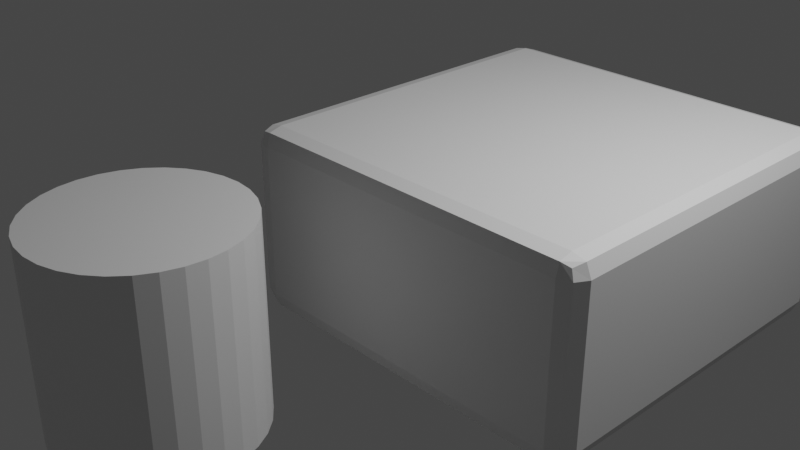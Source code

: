 # Source: plugblok.blend  (saved by Blender 2.93.21; exported with 4.5.12 LTS)
import bpy
from mathutils import Matrix  # noqa: F401  (used for matrix-valued properties, if any)

bpy.ops.wm.read_factory_settings(use_empty=True)
scene = bpy.context.scene
scene.name = 'Scene'

# ---- collections
col_collection = bpy.data.collections.new('Collection'); scene.collection.children.link(col_collection)

# ---- materials (node trees are filled in below, after node groups)
mat_material = bpy.data.materials.new('Material')
mat_material.alpha_threshold = 0.0
mat_material.use_transparent_shadow = False
mat_material.line_color = (0.0, 0.0, 0.0, 1.0)

# ---- material node trees
mat_material.use_nodes = True; mat_material.node_tree.nodes.clear()
_N = mat_material.node_tree.nodes; _L = mat_material.node_tree.links
n0 = _N.new('ShaderNodeOutputMaterial'); n0.name = 'Material Output'; n0.location = (300, 300)
n1 = _N.new('ShaderNodeBsdfPrincipled'); n1.name = 'Principled BSDF'; n1.location = (10, 300)
n1.distribution = 'GGX'
n1.subsurface_method = 'BURLEY'
n1.inputs[2].default_value = 0.4
n1.inputs[3].default_value = 1.45
n1.inputs[27].default_value = (0.0, 0.0, 0.0, 1.0)
n1.inputs[28].default_value = 1.0
_L.new(n1.outputs[0], n0.inputs[0])
n0.is_active_output = True

# ---- world
world_world = bpy.data.worlds.new('World'); scene.world = world_world
world_world.use_nodes = True; world_world.node_tree.nodes.clear()
_N = world_world.node_tree.nodes; _L = world_world.node_tree.links
n0 = _N.new('ShaderNodeOutputWorld'); n0.name = 'World Output'; n0.location = (300, 300)
n1 = _N.new('ShaderNodeBackground'); n1.name = 'Background'; n1.location = (10, 300)
n1.inputs[0].default_value = (0.05088, 0.05088, 0.05088, 1.0)
_L.new(n1.outputs[0], n0.inputs[0])
n0.is_active_output = True
world_world.color = (0.05088, 0.05088, 0.05088)
world_world.use_sun_shadow = False
world_world.sun_shadow_jitter_overblur = 0.0

# ---- cameras
cam_camera = bpy.data.cameras.new('Camera')
cam_camera.clip_end = 100.0
cam_camera.ortho_scale = 7.314

# ---- lights
light_light = bpy.data.lights.new('Light', 'POINT')
light_light.transmission_factor = 0.0
light_light.energy = 1000.0
light_light.shadow_soft_size = 0.1
light_light.shadow_maximum_resolution = 0.006
light_light.use_absolute_resolution = True

# ---- meshes
me_cube = bpy.data.meshes.new('Cube')
me_cube.from_pydata([(2.911, 2.903, 0.9203), (2.908, 2.897, -0.9309), (2.892, -0.9296, 0.9278), (2.908, -0.9182, -0.9182), (-0.916, 2.909, 0.9141), (-0.9141, 2.909, -0.9393), (-0.9249, -0.9337, 0.9373), (-0.913, -0.9144, -0.9218), (-0.9533, 2.805, -0.9493), (2.942, 2.805, 0.9634), (-0.9471, 2.805, 0.9699), (2.935, 2.805, -0.9559), (2.796, 2.947, -0.9581), (2.796, -0.9616, 0.9612), (2.796, -0.9545, -0.9614), (2.796, 2.943, 0.9544), (2.796, 2.805, -1.0), (2.796, 2.805, 1.0), (-0.9533, -0.8204, -0.9493), (2.942, -0.8204, 0.9634), (-0.9471, -0.8204, 0.9699), (2.935, -0.8204, -0.9559), (2.796, -0.8204, -1.0), (2.796, -0.8204, 1.0), (-0.8079, 2.947, -0.9581), (-0.8079, -0.9616, 0.9612), (-0.8079, 2.805, -1.0), (-0.8079, -0.9545, -0.9614), (-0.8079, 2.943, 0.9544), (-0.8079, 2.805, 1.0), (-0.8079, -0.8204, -1.0), (-0.8079, -0.8204, 1.0), (2.934, 2.929, 0.8241), (-0.9544, -0.9645, 0.8241), (2.928, -0.9475, 0.8241), (-0.9657, 2.953, 0.8241), (3.0, 2.805, 0.8241), (-1.0, 2.805, 0.8241), (2.796, 3.0, 0.8241), (2.796, -1.0, 0.8241), (-1.0, -0.8204, 0.8241), (3.0, -0.8204, 0.8241), (-0.8079, 3.0, 0.8241), (-0.8079, -1.0, 0.8241), (2.934, 2.929, -0.8158), (2.928, -0.9475, -0.8158), (-0.9657, 2.953, -0.8158), (3.0, 2.805, -0.8158), (-1.0, 2.805, -0.8158), (2.796, 3.0, -0.8158), (2.796, -1.0, -0.8158), (-1.0, -0.8204, -0.8158), (3.0, -0.8204, -0.8158), (-0.8079, 3.0, -0.8158), (-0.8079, -1.0, -0.8158), (-0.9544, -0.9645, -0.8158), (0.0, -1.915, -1.0), (0.0, -1.915, 1.0), (0.1951, -1.934, -1.0), (0.1951, -1.934, 1.0), (0.3827, -1.991, -1.0), (0.3827, -1.991, 1.0), (0.5556, -2.084, -1.0), (0.5556, -2.084, 1.0), (0.7071, -2.208, -1.0), (0.7071, -2.208, 1.0), (0.8315, -2.359, -1.0), (0.8315, -2.359, 1.0), (0.9239, -2.532, -1.0), (0.9239, -2.532, 1.0), (0.9808, -2.72, -1.0), (0.9808, -2.72, 1.0), (1.0, -2.915, -1.0), (1.0, -2.915, 1.0), (0.9808, -3.11, -1.0), (0.9808, -3.11, 1.0), (0.9239, -3.298, -1.0), (0.9239, -3.298, 1.0), (0.8315, -3.471, -1.0), (0.8315, -3.471, 1.0), (0.7071, -3.622, -1.0), (0.7071, -3.622, 1.0), (0.5556, -3.747, -1.0), (0.5556, -3.747, 1.0), (0.3827, -3.839, -1.0), (0.3827, -3.839, 1.0), (0.1951, -3.896, -1.0), (0.1951, -3.896, 1.0), (-8.742e-08, -3.915, -1.0), (-8.742e-08, -3.915, 1.0), (-0.1951, -3.896, -1.0), (-0.1951, -3.896, 1.0), (-0.3827, -3.839, -1.0), (-0.3827, -3.839, 1.0), (-0.5556, -3.747, -1.0), (-0.5556, -3.747, 1.0), (-0.7071, -3.622, -1.0), (-0.7071, -3.622, 1.0), (-0.8315, -3.471, -1.0), (-0.8315, -3.471, 1.0), (-0.9239, -3.298, -1.0), (-0.9239, -3.298, 1.0), (-0.9808, -3.11, -1.0), (-0.9808, -3.11, 1.0), (-1.0, -2.915, -1.0), (-1.0, -2.915, 1.0), (-0.9808, -2.72, -1.0), (-0.9808, -2.72, 1.0), (-0.9239, -2.532, -1.0), (-0.9239, -2.532, 1.0), (-0.8315, -2.359, -1.0), (-0.8315, -2.359, 1.0), (-0.7071, -2.208, -1.0), (-0.7071, -2.208, 1.0), (-0.5556, -2.084, -1.0), (-0.5556, -2.084, 1.0), (-0.3827, -1.991, -1.0), (-0.3827, -1.991, 1.0), (-0.1951, -1.934, -1.0), (-0.1951, -1.934, 1.0)], [], [(31, 20, 6, 25), (43, 25, 6, 33), (37, 10, 4, 35), (22, 21, 3, 14), (41, 19, 2, 34), (38, 15, 0, 32), (32, 0, 9, 36), (12, 1, 11, 16), (40, 20, 10, 37), (28, 4, 10, 29), (0, 15, 17, 9), (24, 12, 16, 26), (42, 28, 15, 38), (30, 22, 14, 27), (34, 2, 13, 39), (19, 23, 13, 2), (9, 17, 23, 19), (26, 16, 22, 30), (33, 6, 20, 40), (36, 9, 19, 41), (16, 11, 21, 22), (29, 10, 20, 31), (17, 29, 31, 23), (8, 26, 30, 18), (18, 30, 27, 7), (35, 4, 28, 42), (5, 24, 26, 8), (15, 28, 29, 17), (39, 13, 25, 43), (23, 31, 25, 13), (50, 39, 43, 54), (46, 35, 42, 53), (47, 36, 41, 52), (55, 33, 40, 51), (45, 34, 39, 50), (53, 42, 38, 49), (51, 40, 37, 48), (44, 32, 36, 47), (49, 38, 32, 44), (52, 41, 34, 45), (48, 37, 35, 46), (54, 43, 33, 55), (27, 54, 55, 7), (8, 48, 46, 5), (21, 52, 45, 3), (12, 49, 44, 1), (1, 44, 47, 11), (18, 51, 48, 8), (24, 53, 49, 12), (3, 45, 50, 14), (7, 55, 51, 18), (11, 47, 52, 21), (5, 46, 53, 24), (14, 50, 54, 27), (56, 57, 59, 58), (58, 59, 61, 60), (60, 61, 63, 62), (62, 63, 65, 64), (64, 65, 67, 66), (66, 67, 69, 68), (68, 69, 71, 70), (70, 71, 73, 72), (72, 73, 75, 74), (74, 75, 77, 76), (76, 77, 79, 78), (78, 79, 81, 80), (80, 81, 83, 82), (82, 83, 85, 84), (84, 85, 87, 86), (86, 87, 89, 88), (88, 89, 91, 90), (90, 91, 93, 92), (92, 93, 95, 94), (94, 95, 97, 96), (96, 97, 99, 98), (98, 99, 101, 100), (100, 101, 103, 102), (102, 103, 105, 104), (104, 105, 107, 106), (106, 107, 109, 108), (108, 109, 111, 110), (110, 111, 113, 112), (112, 113, 115, 114), (114, 115, 117, 116), (59, 57, 119, 117, 115, 113, 111, 109, 107, 105, 103, 101, 99, 97, 95, 93, 91, 89, 87, 85, 83, 81, 79, 77, 75, 73, 71, 69, 67, 65, 63, 61), (116, 117, 119, 118), (118, 119, 57, 56), (56, 58, 60, 62, 64, 66, 68, 70, 72, 74, 76, 78, 80, 82, 84, 86, 88, 90, 92, 94, 96, 98, 100, 102, 104, 106, 108, 110, 112, 114, 116, 118)])
_uv = me_cube.uv_layers.new(name='UVMap')
_uv.uv.foreach_set('vector', [0.8119, 0.6875, 0.875, 0.6875, 0.875, 0.75, 0.8119, 0.75, 0.5, 0.9369, 0.625, 0.9369, 0.625, 1.0, 0.5, 1.0, 0.5, 0.125, 0.625, 0.125, 0.625, 0.25, 0.5, 0.25, 0.25, 0.6875, 0.375, 0.6875, 0.375, 0.75, 0.25, 0.75, 0.5, 0.6875, 0.625, 0.6875, 0.625, 0.75, 0.5, 0.75, 0.5, 0.375, 0.625, 0.375, 0.625, 0.5, 0.5, 0.5, 0.5, 0.5, 0.625, 0.5, 0.625, 0.625, 0.5, 0.625, 0.25, 0.5, 0.375, 0.5, 0.375, 0.625, 0.25, 0.625, 0.5, 0.0625, 0.625, 0.0625, 0.625, 0.125, 0.5, 0.125, 0.8119, 0.5, 0.875, 0.5, 0.875, 0.625, 0.8119, 0.625, 0.625, 0.5, 0.75, 0.5, 0.75, 0.625, 0.625, 0.625, 0.1881, 0.5, 0.25, 0.5, 0.25, 0.625, 0.1881, 0.625, 0.5, 0.3131, 0.625, 0.3131, 0.625, 0.375, 0.5, 0.375, 0.1881, 0.6875, 0.25, 0.6875, 0.25, 0.75, 0.1881, 0.75, 0.5, 0.75, 0.625, 0.75, 0.625, 0.875, 0.5, 0.875, 0.625, 0.6875, 0.75, 0.6875, 0.75, 0.75, 0.625, 0.75, 0.625, 0.625, 0.75, 0.625, 0.75, 0.6875, 0.625, 0.6875, 0.1881, 0.625, 0.25, 0.625, 0.25, 0.6875, 0.1881, 0.6875, 0.5, 0.0, 0.625, 0.0, 0.625, 0.0625, 0.5, 0.0625, 0.5, 0.625, 0.625, 0.625, 0.625, 0.6875, 0.5, 0.6875, 0.25, 0.625, 0.375, 0.625, 0.375, 0.6875, 0.25, 0.6875, 0.8119, 0.625, 0.875, 0.625, 0.875, 0.6875, 0.8119, 0.6875, 0.75, 0.625, 0.8119, 0.625, 0.8119, 0.6875, 0.75, 0.6875, 0.125, 0.625, 0.1881, 0.625, 0.1881, 0.6875, 0.125, 0.6875, 0.125, 0.6875, 0.1881, 0.6875, 0.1881, 0.75, 0.125, 0.75, 0.5, 0.25, 0.625, 0.25, 0.625, 0.3131, 0.5, 0.3131, 0.125, 0.5, 0.1881, 0.5, 0.1881, 0.625, 0.125, 0.625, 0.75, 0.5, 0.8119, 0.5, 0.8119, 0.625, 0.75, 0.625, 0.5, 0.875, 0.625, 0.875, 0.625, 0.9369, 0.5, 0.9369, 0.75, 0.6875, 0.8119, 0.6875, 0.8119, 0.75, 0.75, 0.75, 0.4385, 0.875, 0.5, 0.875, 0.5, 0.9369, 0.4385, 0.9369, 0.4385, 0.25, 0.5, 0.25, 0.5, 0.3131, 0.4385, 0.3131, 0.4385, 0.625, 0.5, 0.625, 0.5, 0.6875, 0.4385, 0.6875, 0.4385, 0.0, 0.5, 0.0, 0.5, 0.0625, 0.4385, 0.0625, 0.4385, 0.75, 0.5, 0.75, 0.5, 0.875, 0.4385, 0.875, 0.4385, 0.3131, 0.5, 0.3131, 0.5, 0.375, 0.4385, 0.375, 0.4385, 0.0625, 0.5, 0.0625, 0.5, 0.125, 0.4385, 0.125, 0.4385, 0.5, 0.5, 0.5, 0.5, 0.625, 0.4385, 0.625, 0.4385, 0.375, 0.5, 0.375, 0.5, 0.5, 0.4385, 0.5, 0.4385, 0.6875, 0.5, 0.6875, 0.5, 0.75, 0.4385, 0.75, 0.4385, 0.125, 0.5, 0.125, 0.5, 0.25, 0.4385, 0.25, 0.4385, 0.9369, 0.5, 0.9369, 0.5, 1.0, 0.4385, 1.0, 0.375, 0.9369, 0.4385, 0.9369, 0.4385, 1.0, 0.375, 1.0, 0.375, 0.125, 0.4385, 0.125, 0.4385, 0.25, 0.375, 0.25, 0.375, 0.6875, 0.4385, 0.6875, 0.4385, 0.75, 0.375, 0.75, 0.375, 0.375, 0.4385, 0.375, 0.4385, 0.5, 0.375, 0.5, 0.375, 0.5, 0.4385, 0.5, 0.4385, 0.625, 0.375, 0.625, 0.375, 0.0625, 0.4385, 0.0625, 0.4385, 0.125, 0.375, 0.125, 0.375, 0.3131, 0.4385, 0.3131, 0.4385, 0.375, 0.375, 0.375, 0.375, 0.75, 0.4385, 0.75, 0.4385, 0.875, 0.375, 0.875, 0.375, 0.0, 0.4385, 0.0, 0.4385, 0.0625, 0.375, 0.0625, 0.375, 0.625, 0.4385, 0.625, 0.4385, 0.6875, 0.375, 0.6875, 0.375, 0.25, 0.4385, 0.25, 0.4385, 0.3131, 0.375, 0.3131, 0.375, 0.875, 0.4385, 0.875, 0.4385, 0.9369, 0.375, 0.9369, 1.0, 0.5, 1.0, 1.0, 0.9688, 1.0, 0.9688, 0.5, 0.9688, 0.5, 0.9688, 1.0, 0.9375, 1.0, 0.9375, 0.5, 0.9375, 0.5, 0.9375, 1.0, 0.9062, 1.0, 0.9062, 0.5, 0.9062, 0.5, 0.9062, 1.0, 0.875, 1.0, 0.875, 0.5, 0.875, 0.5, 0.875, 1.0, 0.8438, 1.0, 0.8438, 0.5, 0.8438, 0.5, 0.8438, 1.0, 0.8125, 1.0, 0.8125, 0.5, 0.8125, 0.5, 0.8125, 1.0, 0.7812, 1.0, 0.7812, 0.5, 0.7812, 0.5, 0.7812, 1.0, 0.75, 1.0, 0.75, 0.5, 0.75, 0.5, 0.75, 1.0, 0.7188, 1.0, 0.7188, 0.5, 0.7188, 0.5, 0.7188, 1.0, 0.6875, 1.0, 0.6875, 0.5, 0.6875, 0.5, 0.6875, 1.0, 0.6562, 1.0, 0.6562, 0.5, 0.6562, 0.5, 0.6562, 1.0, 0.625, 1.0, 0.625, 0.5, 0.625, 0.5, 0.625, 1.0, 0.5938, 1.0, 0.5938, 0.5, 0.5938, 0.5, 0.5938, 1.0, 0.5625, 1.0, 0.5625, 0.5, 0.5625, 0.5, 0.5625, 1.0, 0.5312, 1.0, 0.5312, 0.5, 0.5312, 0.5, 0.5312, 1.0, 0.5, 1.0, 0.5, 0.5, 0.5, 0.5, 0.5, 1.0, 0.4688, 1.0, 0.4688, 0.5, 0.4688, 0.5, 0.4688, 1.0, 0.4375, 1.0, 0.4375, 0.5, 0.4375, 0.5, 0.4375, 1.0, 0.4062, 1.0, 0.4062, 0.5, 0.4062, 0.5, 0.4062, 1.0, 0.375, 1.0, 0.375, 0.5, 0.375, 0.5, 0.375, 1.0, 0.3438, 1.0, 0.3438, 0.5, 0.3438, 0.5, 0.3438, 1.0, 0.3125, 1.0, 0.3125, 0.5, 0.3125, 0.5, 0.3125, 1.0, 0.2812, 1.0, 0.2812, 0.5, 0.2812, 0.5, 0.2812, 1.0, 0.25, 1.0, 0.25, 0.5, 0.25, 0.5, 0.25, 1.0, 0.2188, 1.0, 0.2188, 0.5, 0.2188, 0.5, 0.2188, 1.0, 0.1875, 1.0, 0.1875, 0.5, 0.1875, 0.5, 0.1875, 1.0, 0.1562, 1.0, 0.1562, 0.5, 0.1562, 0.5, 0.1562, 1.0, 0.125, 1.0, 0.125, 0.5, 0.125, 0.5, 0.125, 1.0, 0.09375, 1.0, 0.09375, 0.5, 0.09375, 0.5, 0.09375, 1.0, 0.0625, 1.0, 0.0625, 0.5, 0.2968, 0.4854, 0.25, 0.49, 0.2032, 0.4854, 0.1582, 0.4717, 0.1167, 0.4496, 0.08029, 0.4197, 0.05045, 0.3833, 0.02827, 0.3418, 0.01461, 0.2968, 0.01, 0.25, 0.01461, 0.2032, 0.02827, 0.1582, 0.05045, 0.1167, 0.08029, 0.08029, 0.1167, 0.05045, 0.1582, 0.02827, 0.2032, 0.01461, 0.25, 0.01, 0.2968, 0.01461, 0.3418, 0.02827, 0.3833, 0.05045, 0.4197, 0.08029, 0.4496, 0.1167, 0.4717, 0.1582, 0.4854, 0.2032, 0.49, 0.25, 0.4854, 0.2968, 0.4717, 0.3418, 0.4496, 0.3833, 0.4197, 0.4197, 0.3833, 0.4496, 0.3418, 0.4717, 0.0625, 0.5, 0.0625, 1.0, 0.03125, 1.0, 0.03125, 0.5, 0.03125, 0.5, 0.03125, 1.0, 0.0, 1.0, 0.0, 0.5, 0.75, 0.49, 0.7968, 0.4854, 0.8418, 0.4717, 0.8833, 0.4496, 0.9197, 0.4197, 0.9496, 0.3833, 0.9717, 0.3418, 0.9854, 0.2968, 0.99, 0.25, 0.9854, 0.2032, 0.9717, 0.1582, 0.9496, 0.1167, 0.9197, 0.08029, 0.8833, 0.05045, 0.8418, 0.02827, 0.7968, 0.01461, 0.75, 0.01, 0.7032, 0.01461, 0.6582, 0.02827, 0.6167, 0.05045, 0.5803, 0.08029, 0.5504, 0.1167, 0.5283, 0.1582, 0.5146, 0.2032, 0.51, 0.25, 0.5146, 0.2968, 0.5283, 0.3418, 0.5504, 0.3833, 0.5803, 0.4197, 0.6167, 0.4496, 0.6582, 0.4717, 0.7032, 0.4854])
me_cube.materials.append(mat_material)
me_cube.use_remesh_preserve_volume = False
me_cube.use_remesh_preserve_attributes = False
me_cube.use_mirror_vertex_groups = False
me_cube.update()

# ---- objects
ob_cube = bpy.data.objects.new('Cube', me_cube)
ob_light = bpy.data.objects.new('Light', light_light)
ob_camera = bpy.data.objects.new('Camera', cam_camera)

# ---- transforms, parenting, visibility, modifiers, constraints
ob_cube.location = (0.0, 0.0, 0.0)
ob_cube.lock_rotations_4d = False
ob_cube.empty_display_type = 'ARROWS'
ob_cube.lineart.crease_threshold = 0.0
ob_light.location = (4.076, 1.005, 5.904)
ob_light.rotation_euler = (0.6503, 0.05522, 1.866)
ob_light.lock_rotations_4d = False
ob_light.empty_display_type = 'ARROWS'
ob_light.color = (0.0, 0.0, 0.0, 0.0)
ob_light.lineart.crease_threshold = 0.0
ob_camera.location = (7.359, -6.926, 4.958)
ob_camera.rotation_euler = (1.109, 0.0, 0.8149)
ob_camera.lock_rotations_4d = False
ob_camera.empty_display_type = 'ARROWS'
ob_camera.color = (0.0, 0.0, 0.0, 0.0)
ob_camera.display_type = 'WIRE'
ob_camera.lineart.crease_threshold = 0.0

# ---- collection membership
col_collection.objects.link(ob_cube)
col_collection.objects.link(ob_light)
col_collection.objects.link(ob_camera)

# ---- scene / render settings (as saved in the file)
scene.camera = ob_camera
scene.frame_start = 1; scene.frame_end = 250; scene.frame_set(1)
scene.render.engine = 'BLENDER_EEVEE_NEXT'
scene.cycles.use_denoising = False
scene.cycles.samples = 128
scene.cycles.sampling_pattern = 'TABULATED_SOBOL'
scene.cycles.use_adaptive_sampling = False
scene.cycles.use_light_tree = False
scene.view_settings.view_transform = 'Filmic'
bpy.context.view_layer.update()
